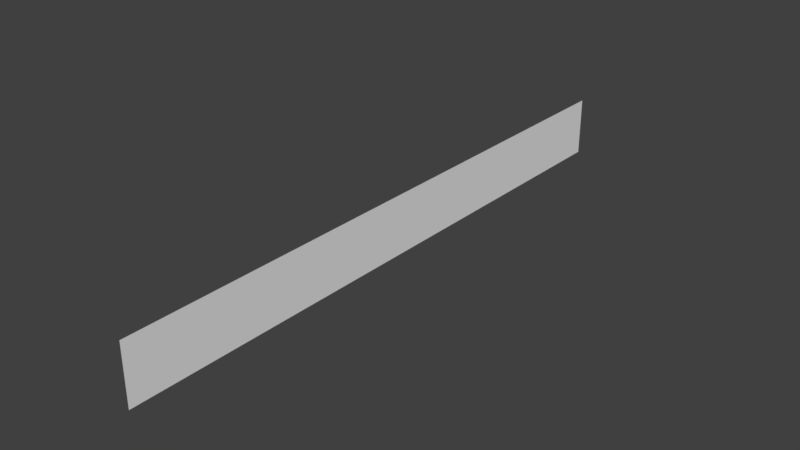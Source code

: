 # Source: Wall.blend  (saved by Blender 2.78.0; exported with 4.5.12 LTS)
import bpy
from mathutils import Matrix  # noqa: F401  (used for matrix-valued properties, if any)

bpy.ops.wm.read_factory_settings(use_empty=True)
scene = bpy.context.scene
scene.name = 'Scene'

# ---- collections
col_collection_1 = bpy.data.collections.new('Collection 1'); scene.collection.children.link(col_collection_1)

# ---- world
world_world = bpy.data.worlds.new('World'); scene.world = world_world
world_world.color = (0.05088, 0.05088, 0.05088)
world_world.use_sun_shadow = False
world_world.sun_shadow_jitter_overblur = 0.0
world_world.cycles.sampling_method = 'MANUAL'

# ---- meshes
me_plane = bpy.data.meshes.new('Plane')
me_plane.from_pydata([(4.371e-08, -1.0, 0.0), (1.311e-07, -1.0, 7.022), (3.497e-08, 6.171, 0.0), (1.224e-07, 6.171, 7.022)], [], [(0, 2, 3, 1)])
_uv = me_plane.uv_layers.new(name='UVMap')
_uv.uv.foreach_set('vector', [0.0, 0.0, 1.0, 0.0, 1.0, 1.0, 0.0, 1.0])
me_plane.use_remesh_preserve_volume = False
me_plane.use_remesh_preserve_attributes = False
me_plane.use_mirror_vertex_groups = False
me_plane.update()

# ---- objects
ob_plane = bpy.data.objects.new('Plane', me_plane)

# ---- transforms, parenting, visibility, modifiers, constraints
ob_plane.location = (0.0, 0.0, 0.0)
ob_plane.lineart.crease_threshold = 0.0
_m = ob_plane.modifiers.new('Array', 'ARRAY')
_m.count = 10
_m.constant_offset_displace = (0.0, 0.0, 0.0)
_m.relative_offset_displace = (0.0, 1.0, 0.0)

# ---- collection membership
col_collection_1.objects.link(ob_plane)

# ---- scene / render settings (as saved in the file)
scene.frame_start = 1; scene.frame_end = 250; scene.frame_set(1)
scene.render.engine = 'BLENDER_EEVEE_NEXT'
scene.render.resolution_percentage = 50
scene.render.dither_intensity = 0.0
scene.cycles.use_denoising = False
scene.cycles.samples = 128
scene.cycles.sampling_pattern = 'TABULATED_SOBOL'
scene.cycles.light_sampling_threshold = 0.0
scene.cycles.use_adaptive_sampling = False
scene.cycles.use_light_tree = False
scene.cycles.blur_glossy = 0.0
scene.cycles.sample_clamp_indirect = 0.0
scene.view_settings.view_transform = 'Standard'
bpy.context.view_layer.update()

# ---- added for rendering (the .blend has no active camera and no usable light): camera, sun
cam_auto = bpy.data.cameras.new('AutoCamera')
cam_auto.lens = 50.0
cam_auto.sensor_width = 36.0
cam_auto.clip_end = 1169.9
ob_auto_camera = bpy.data.objects.new('AutoCamera', cam_auto)
scene.collection.objects.link(ob_auto_camera)
ob_auto_camera.location = (66.6613, -45.1407, 56.8399)
ob_auto_camera.rotation_euler = (1.09748, -7.21219e-08, 0.694738)
scene.camera = ob_auto_camera
light_auto_sun = bpy.data.lights.new('AutoSun', 'SUN')
light_auto_sun.energy = 3.0
light_auto_sun.angle = 0.0523599
ob_auto_sun = bpy.data.objects.new('AutoSun', light_auto_sun)
scene.collection.objects.link(ob_auto_sun)
ob_auto_sun.rotation_euler = (0.872665, 0.174533, 0.523599)
bpy.context.view_layer.update()
